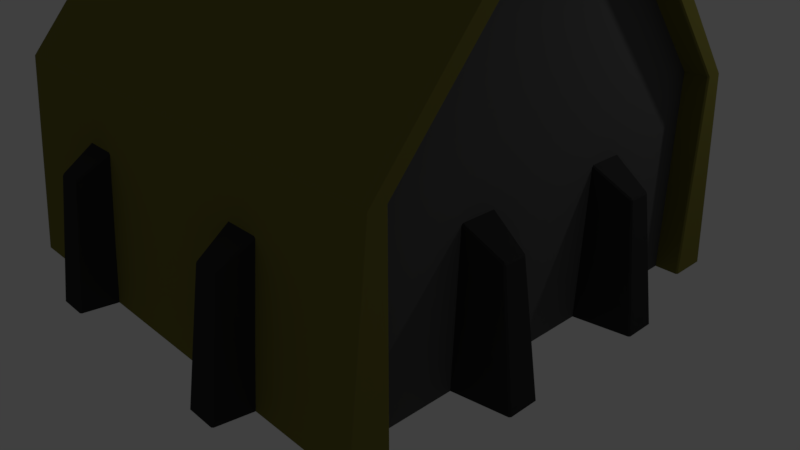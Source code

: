 # Source: Building_1.blend  (saved by Blender 2.79.0; exported with 4.5.12 LTS)
import bpy
from mathutils import Matrix  # noqa: F401  (used for matrix-valued properties, if any)

bpy.ops.wm.read_factory_settings(use_empty=True)
scene = bpy.context.scene
scene.name = 'Scene'

# ---- collections
col_collection_1 = bpy.data.collections.new('Collection 1'); scene.collection.children.link(col_collection_1)

# ---- materials (node trees are filled in below, after node groups)
mat_material_002 = bpy.data.materials.new('Material.002')
mat_material_002.alpha_threshold = 0.0
mat_material_002.use_transparent_shadow = False
mat_material_002.diffuse_color = (0.03741, 0.03741, 0.03741, 1.0)
mat_material_002.roughness = 0.5
mat_material_002.line_color = (0.0, 0.0, 0.0, 1.0)
mat_material_003 = bpy.data.materials.new('Material.003')
mat_material_003.alpha_threshold = 0.0
mat_material_003.use_transparent_shadow = False
mat_material_003.diffuse_color = (0.196, 0.1807, 0.03875, 1.0)
mat_material_003.roughness = 0.5
mat_material_001 = bpy.data.materials.new('Material.001')
mat_material_001.alpha_threshold = 0.0
mat_material_001.use_transparent_shadow = False
mat_material_001.diffuse_color = (0.926, 1.0, 0.3402, 1.0)
mat_material_001.roughness = 0.5
mat_material_001.line_color = (0.0, 0.0, 0.0, 1.0)
mat_material = bpy.data.materials.new('Material')
mat_material.alpha_threshold = 0.0
mat_material.use_transparent_shadow = False
mat_material.diffuse_color = (0.1025, 0.1025, 0.1025, 1.0)
mat_material.roughness = 0.5
mat_material.line_color = (0.0, 0.0, 0.0, 1.0)

# ---- material node trees

# ---- world
world_world = bpy.data.worlds.new('World'); scene.world = world_world
world_world.color = (0.05088, 0.05088, 0.05088)
world_world.use_sun_shadow = False
world_world.sun_shadow_jitter_overblur = 0.0
world_world.cycles.sampling_method = 'MANUAL'

# ---- cameras
cam_camera = bpy.data.cameras.new('Camera')
cam_camera.clip_end = 100.0
cam_camera.lens = 35.0
cam_camera.sensor_width = 32.0
cam_camera.sensor_height = 18.0
cam_camera.ortho_scale = 7.314
cam_camera.dof.focus_distance = 0.0
cam_camera.dof.aperture_fstop = 128.0

# ---- lights
light_lamp = bpy.data.lights.new('Lamp', 'POINT')
light_lamp.transmission_factor = 0.0
light_lamp.cutoff_distance = 30.0
light_lamp.energy = 100.0
light_lamp.shadow_buffer_clip_start = 1.001
light_lamp.shadow_soft_size = 0.1
light_lamp.shadow_maximum_resolution = 0.006
light_lamp.use_absolute_resolution = True

# ---- meshes
me_cube_005 = bpy.data.meshes.new('Cube.005')
me_cube_005.from_pydata([(1.233, 3.099, 1.565), (1.214, 3.098, 1.546), (1.183, 3.332, 0.0), (1.163, 3.315, 0.0), (-1.057, 2.622, 0.0), (-1.69, 2.622, 0.0), (1.683, 2.622, 0.0), (1.05, 2.622, 0.0), (-2.682, 0.6786, 0.0), (-2.682, 1.312, 0.0), (-2.682, -1.321, 0.0), (-2.682, -0.6877, 0.0), (2.67, -0.6877, 0.0), (2.67, -1.321, 0.0), (2.67, 1.312, 0.0), (2.67, 0.6786, 0.0), (-3.375, 0.792, 0.0), (-3.392, 0.8116, 7.567e-09), (-3.159, 0.8432, 1.546), (-3.159, 0.8616, 1.565), (-3.176, 0.8634, 1.54), (-3.392, 1.179, 0.0), (-3.375, 1.199, 1.863e-09), (-3.159, 1.129, 1.565), (-3.159, 1.148, 1.546), (-3.176, 1.127, 1.54), (-2.682, 0.7782, 1.843), (-2.682, 0.7603, 1.824), (-2.682, 1.231, 1.824), (-2.682, 1.213, 1.843), (-3.375, -1.208, 0.0), (-3.392, -1.188, 7.567e-09), (-3.159, -1.157, 1.546), (-3.159, -1.138, 1.565), (-3.176, -1.137, 1.54), (-3.392, -0.8208, 0.0), (-3.375, -0.8012, 1.863e-09), (-3.159, -0.8707, 1.565), (-3.159, -0.8524, 1.546), (-3.176, -0.8725, 1.54), (-2.682, -1.222, 1.843), (-2.682, -1.24, 1.824), (-2.682, -0.7695, 1.824), (-2.682, -0.7874, 1.843), (3.363, -0.8012, 0.0), (3.38, -0.8208, 7.567e-09), (3.147, -0.8524, 1.546), (3.147, -0.8707, 1.565), (3.164, -0.8725, 1.54), (3.38, -1.188, 0.0), (3.363, -1.208, 1.164e-09), (3.147, -1.138, 1.565), (3.147, -1.157, 1.546), (3.164, -1.137, 1.54), (2.67, -0.7874, 1.843), (2.67, -0.7695, 1.824), (2.67, -1.24, 1.824), (2.67, -1.222, 1.843), (3.363, 1.199, 0.0), (3.38, 1.179, 7.509e-09), (3.147, 1.148, 1.546), (3.147, 1.129, 1.565), (3.164, 1.127, 1.54), (3.38, 0.8116, 0.0), (3.363, 0.792, 1.397e-09), (3.147, 0.8616, 1.565), (3.147, 0.8432, 1.546), (3.164, 0.8634, 1.54), (2.67, 1.213, 1.843), (2.67, 1.231, 1.824), (2.67, 0.7603, 1.824), (2.67, 0.7782, 1.843), (1.235, 3.116, 1.54), (1.55, 3.332, 0.0), (1.57, 3.315, 0.0), (1.5, 3.099, 1.565), (1.519, 3.098, 1.546), (1.499, 3.116, 1.54), (1.149, 2.622, 1.843), (1.132, 2.622, 1.824), (1.602, 2.622, 1.824), (1.584, 2.622, 1.843), (-1.577, 3.315, 0.0), (-1.557, 3.332, 0.0), (-1.526, 3.098, 1.546), (-1.507, 3.099, 1.565), (-1.506, 3.116, 1.54), (-1.19, 3.332, 0.0), (-1.17, 3.315, 0.0), (-1.24, 3.099, 1.565), (-1.221, 3.098, 1.546), (-1.242, 3.116, 1.54), (-1.591, 2.622, 1.843), (-1.609, 2.622, 1.824), (-1.138, 2.622, 1.824), (-1.156, 2.622, 1.843), (-1.24, -3.114, 1.565), (-1.221, -3.113, 1.546), (-1.19, -3.347, 0.0), (-1.17, -3.33, 0.0), (1.05, -2.637, 0.0), (1.683, -2.637, 0.0), (-1.69, -2.637, 0.0), (-1.057, -2.637, 0.0), (-1.242, -3.131, 1.54), (-1.557, -3.347, 0.0), (-1.577, -3.33, 0.0), (-1.507, -3.114, 1.565), (-1.526, -3.113, 1.546), (-1.506, -3.131, 1.54), (-1.156, -2.637, 1.843), (-1.138, -2.637, 1.824), (-1.609, -2.637, 1.824), (-1.591, -2.637, 1.843), (1.57, -3.33, 0.0), (1.55, -3.347, 0.0), (1.519, -3.113, 1.546), (1.5, -3.114, 1.565), (1.499, -3.131, 1.54), (1.183, -3.347, 0.0), (1.163, -3.33, 0.0), (1.233, -3.114, 1.565), (1.214, -3.113, 1.546), (1.235, -3.131, 1.54), (1.584, -2.637, 1.843), (1.602, -2.637, 1.824), (1.132, -2.637, 1.824), (1.149, -2.637, 1.843)], [], [(9, 28, 29, 26, 27, 8), (8, 27, 18, 16), (21, 22, 9, 8, 16, 17), (73, 74, 6, 7, 3, 2), (35, 36, 11, 10, 30, 31), (29, 23, 19, 26), (17, 20, 25, 21), (22, 24, 28, 9), (11, 42, 43, 40, 41, 10), (10, 41, 32, 30), (49, 50, 13, 12, 44, 45), (43, 37, 33, 40), (31, 34, 39, 35), (36, 38, 42, 11), (13, 56, 57, 54, 55, 12), (12, 55, 46, 44), (63, 64, 15, 14, 58, 59), (57, 51, 47, 54), (45, 48, 53, 49), (50, 52, 56, 13), (15, 70, 71, 68, 69, 14), (14, 69, 60, 58), (71, 65, 61, 68), (59, 62, 67, 63), (64, 66, 70, 15), (18, 19, 20), (23, 24, 25), (32, 33, 34), (37, 38, 39), (46, 47, 48), (51, 52, 53), (60, 61, 62), (65, 66, 67), (16, 18, 20, 17), (19, 23, 25, 20), (24, 22, 21, 25), (23, 29, 28, 24), (26, 19, 18, 27), (30, 32, 34, 31), (33, 37, 39, 34), (38, 36, 35, 39), (37, 43, 42, 38), (40, 33, 32, 41), (44, 46, 48, 45), (47, 51, 53, 48), (52, 50, 49, 53), (51, 57, 56, 52), (54, 47, 46, 55), (58, 60, 62, 59), (61, 65, 67, 62), (66, 64, 63, 67), (65, 71, 70, 66), (68, 61, 60, 69), (6, 80, 81, 78, 79, 7), (7, 79, 1, 3), (87, 88, 4, 5, 82, 83), (81, 75, 0, 78), (2, 72, 77, 73), (74, 76, 80, 6), (4, 94, 95, 92, 93, 5), (5, 93, 84, 82), (95, 89, 85, 92), (83, 86, 91, 87), (88, 90, 94, 4), (1, 0, 72), (75, 76, 77), (84, 85, 86), (89, 90, 91), (3, 1, 72, 2), (0, 75, 77, 72), (76, 74, 73, 77), (75, 81, 80, 76), (78, 0, 1, 79), (82, 84, 86, 83), (85, 89, 91, 86), (90, 88, 87, 91), (89, 95, 94, 90), (92, 85, 84, 93), (105, 106, 102, 103, 99, 98), (102, 112, 113, 110, 111, 103), (103, 111, 97, 99), (119, 120, 100, 101, 114, 115), (113, 107, 96, 110), (98, 104, 109, 105), (106, 108, 112, 102), (100, 126, 127, 124, 125, 101), (101, 125, 116, 114), (127, 121, 117, 124), (115, 118, 123, 119), (120, 122, 126, 100), (97, 96, 104), (107, 108, 109), (116, 117, 118), (121, 122, 123), (99, 97, 104, 98), (96, 107, 109, 104), (108, 106, 105, 109), (107, 113, 112, 108), (110, 96, 97, 111), (114, 116, 118, 115), (117, 121, 123, 118), (122, 120, 119, 123), (121, 127, 126, 122), (124, 117, 116, 125)])
me_cube_005.materials.append(mat_material_002)
me_cube_005.use_remesh_preserve_volume = False
me_cube_005.use_remesh_preserve_attributes = False
me_cube_005.use_mirror_vertex_groups = False
me_cube_005.update()
me_cube_004 = bpy.data.meshes.new('Cube.004')
me_cube_004.from_pydata([(1.686, 0.9018, 4.398), (1.686, 0.9018, 4.795), (1.718, 0.8986, 4.398), (1.718, 0.8986, 4.795), (1.748, 0.8893, 4.398), (1.748, 0.8893, 4.795), (1.777, 0.8741, 4.398), (1.777, 0.8741, 4.795), (1.801, 0.8538, 4.398), (1.801, 0.8538, 4.795), (1.822, 0.8289, 4.398), (1.822, 0.8289, 4.795), (1.837, 0.8006, 4.398), (1.837, 0.8006, 4.795), (1.846, 0.7699, 4.398), (1.846, 0.7699, 4.795), (1.849, 0.7379, 4.398), (1.849, 0.7379, 4.795), (1.846, 0.7059, 4.398), (1.846, 0.7059, 4.795), (1.837, 0.6752, 4.398), (1.837, 0.6752, 4.795), (1.822, 0.6469, 4.398), (1.822, 0.6469, 4.795), (1.801, 0.622, 4.398), (1.801, 0.622, 4.795), (1.777, 0.6016, 4.398), (1.777, 0.6016, 4.795), (1.748, 0.5865, 4.398), (1.748, 0.5865, 4.795), (1.718, 0.5772, 4.398), (1.718, 0.5772, 4.795), (1.686, 0.574, 4.398), (1.686, 0.574, 4.795), (1.654, 0.5772, 4.398), (1.654, 0.5772, 4.795), (1.623, 0.5865, 4.398), (1.623, 0.5865, 4.795), (1.595, 0.6016, 4.398), (1.595, 0.6016, 4.795), (1.57, 0.622, 4.398), (1.57, 0.622, 4.795), (1.549, 0.6469, 4.398), (1.549, 0.6469, 4.795), (1.534, 0.6752, 4.398), (1.534, 0.6752, 4.795), (1.525, 0.7059, 4.398), (1.525, 0.7059, 4.795), (1.522, 0.7379, 4.398), (1.522, 0.7379, 4.795), (1.525, 0.7699, 4.398), (1.525, 0.7699, 4.795), (1.534, 0.8006, 4.398), (1.534, 0.8006, 4.795), (1.549, 0.8289, 4.398), (1.549, 0.8289, 4.795), (1.57, 0.8538, 4.398), (1.57, 0.8538, 4.795), (1.595, 0.8741, 4.398), (1.595, 0.8741, 4.795), (1.623, 0.8893, 4.398), (1.623, 0.8893, 4.795), (1.654, 0.8986, 4.398), (1.654, 0.8986, 4.795), (1.708, 0.8504, 4.795), (1.686, 0.8526, 4.795), (1.729, 0.8439, 4.795), (1.749, 0.8333, 4.795), (1.767, 0.819, 4.795), (1.781, 0.8016, 4.795), (1.792, 0.7818, 4.795), (1.798, 0.7603, 4.795), (1.8, 0.7379, 4.795), (1.798, 0.7155, 4.795), (1.792, 0.694, 4.795), (1.781, 0.6742, 4.795), (1.767, 0.6568, 4.795), (1.749, 0.6425, 4.795), (1.729, 0.6319, 4.795), (1.708, 0.6254, 4.795), (1.686, 0.6232, 4.795), (1.663, 0.6254, 4.795), (1.642, 0.6319, 4.795), (1.622, 0.6425, 4.795), (1.604, 0.6568, 4.795), (1.59, 0.6742, 4.795), (1.58, 0.694, 4.795), (1.573, 0.7155, 4.795), (1.571, 0.7379, 4.795), (1.573, 0.7603, 4.795), (1.58, 0.7818, 4.795), (1.59, 0.8016, 4.795), (1.604, 0.819, 4.795), (1.622, 0.8333, 4.795), (1.642, 0.8439, 4.795), (1.663, 0.8504, 4.795), (1.708, 0.8504, 4.496), (1.686, 0.8526, 4.496), (1.729, 0.8439, 4.496), (1.749, 0.8333, 4.496), (1.767, 0.819, 4.496), (1.781, 0.8016, 4.496), (1.792, 0.7818, 4.496), (1.798, 0.7603, 4.496), (1.8, 0.7379, 4.496), (1.798, 0.7155, 4.496), (1.792, 0.694, 4.496), (1.781, 0.6742, 4.496), (1.767, 0.6568, 4.496), (1.749, 0.6425, 4.496), (1.729, 0.6319, 4.496), (1.708, 0.6254, 4.496), (1.686, 0.6232, 4.496), (1.663, 0.6254, 4.496), (1.642, 0.6319, 4.496), (1.622, 0.6425, 4.496), (1.604, 0.6568, 4.496), (1.59, 0.6742, 4.496), (1.58, 0.694, 4.496), (1.573, 0.7155, 4.496), (1.571, 0.7379, 4.496), (1.573, 0.7603, 4.496), (1.58, 0.7818, 4.496), (1.59, 0.8016, 4.496), (1.604, 0.819, 4.496), (1.622, 0.8333, 4.496), (1.642, 0.8439, 4.496), (1.663, 0.8504, 4.496), (1.723, 0.9259, 4.861), (1.686, 0.9296, 4.861), (1.759, 0.915, 4.861), (1.792, 0.8973, 4.861), (1.821, 0.8735, 4.861), (1.845, 0.8444, 4.861), (1.863, 0.8113, 4.861), (1.874, 0.7753, 4.861), (1.877, 0.7379, 4.861), (1.874, 0.7005, 4.861), (1.863, 0.6645, 4.861), (1.845, 0.6314, 4.861), (1.821, 0.6023, 4.861), (1.792, 0.5785, 4.861), (1.759, 0.5608, 4.861), (1.723, 0.5499, 4.861), (1.686, 0.5462, 4.861), (1.648, 0.5499, 4.861), (1.612, 0.5608, 4.861), (1.579, 0.5785, 4.861), (1.55, 0.6023, 4.861), (1.526, 0.6314, 4.861), (1.508, 0.6645, 4.861), (1.498, 0.7005, 4.861), (1.494, 0.7379, 4.861), (1.498, 0.7753, 4.861), (1.508, 0.8113, 4.861), (1.526, 0.8444, 4.861), (1.55, 0.8735, 4.861), (1.579, 0.8973, 4.861), (1.612, 0.915, 4.861), (1.648, 0.9259, 4.861), (1.712, 0.8695, 4.861), (1.686, 0.8721, 4.861), (1.737, 0.8619, 4.861), (1.76, 0.8495, 4.861), (1.78, 0.8328, 4.861), (1.797, 0.8124, 4.861), (1.81, 0.7892, 4.861), (1.817, 0.7641, 4.861), (1.82, 0.7379, 4.861), (1.817, 0.7117, 4.861), (1.81, 0.6865, 4.861), (1.797, 0.6633, 4.861), (1.78, 0.643, 4.861), (1.76, 0.6263, 4.861), (1.737, 0.6139, 4.861), (1.712, 0.6063, 4.861), (1.686, 0.6037, 4.861), (1.659, 0.6063, 4.861), (1.634, 0.6139, 4.861), (1.611, 0.6263, 4.861), (1.591, 0.643, 4.861), (1.574, 0.6633, 4.861), (1.562, 0.6865, 4.861), (1.554, 0.7117, 4.861), (1.551, 0.7379, 4.861), (1.554, 0.7641, 4.861), (1.562, 0.7892, 4.861), (1.574, 0.8124, 4.861), (1.591, 0.8328, 4.861), (1.611, 0.8495, 4.861), (1.634, 0.8619, 4.861), (1.659, 0.8695, 4.861)], [], [(0, 1, 3, 2), (2, 3, 5, 4), (4, 5, 7, 6), (6, 7, 9, 8), (8, 9, 11, 10), (10, 11, 13, 12), (12, 13, 15, 14), (14, 15, 17, 16), (16, 17, 19, 18), (18, 19, 21, 20), (20, 21, 23, 22), (22, 23, 25, 24), (24, 25, 27, 26), (26, 27, 29, 28), (28, 29, 31, 30), (30, 31, 33, 32), (32, 33, 35, 34), (34, 35, 37, 36), (36, 37, 39, 38), (38, 39, 41, 40), (40, 41, 43, 42), (42, 43, 45, 44), (44, 45, 47, 46), (46, 47, 49, 48), (48, 49, 51, 50), (50, 51, 53, 52), (52, 53, 55, 54), (54, 55, 57, 56), (56, 57, 59, 58), (58, 59, 61, 60), (1, 63, 159, 129), (60, 61, 63, 62), (62, 63, 1, 0), (0, 2, 4, 6, 8, 10, 12, 14, 16, 18, 20, 22, 24, 26, 28, 30, 32, 34, 36, 38, 40, 42, 44, 46, 48, 50, 52, 54, 56, 58, 60, 62), (84, 83, 115, 116), (89, 90, 186, 185), (47, 45, 150, 151), (88, 89, 185, 184), (29, 27, 141, 142), (87, 88, 184, 183), (11, 9, 132, 133), (63, 61, 158, 159), (86, 87, 183, 182), (45, 43, 149, 150), (85, 86, 182, 181), (27, 25, 140, 141), (84, 85, 181, 180), (9, 7, 131, 132), (61, 59, 157, 158), (83, 84, 180, 179), (43, 41, 148, 149), (82, 83, 179, 178), (25, 23, 139, 140), (81, 82, 178, 177), (7, 5, 130, 131), (59, 57, 156, 157), (80, 81, 177, 176), (41, 39, 147, 148), (79, 80, 176, 175), (23, 21, 138, 139), (78, 79, 175, 174), (5, 3, 128, 130), (57, 55, 155, 156), (77, 78, 174, 173), (39, 37, 146, 147), (76, 77, 173, 172), (96, 97, 127, 126, 125, 124, 123, 122, 121, 120, 119, 118, 117, 116, 115, 114, 113, 112, 111, 110, 109, 108, 107, 106, 105, 104, 103, 102, 101, 100, 99, 98), (71, 70, 102, 103), (85, 84, 116, 117), (72, 71, 103, 104), (86, 85, 117, 118), (73, 72, 104, 105), (87, 86, 118, 119), (74, 73, 105, 106), (88, 87, 119, 120), (75, 74, 106, 107), (89, 88, 120, 121), (76, 75, 107, 108), (90, 89, 121, 122), (77, 76, 108, 109), (91, 90, 122, 123), (78, 77, 109, 110), (64, 65, 97, 96), (92, 91, 123, 124), (79, 78, 110, 111), (66, 64, 96, 98), (93, 92, 124, 125), (80, 79, 111, 112), (67, 66, 98, 99), (94, 93, 125, 126), (81, 80, 112, 113), (68, 67, 99, 100), (95, 94, 126, 127), (82, 81, 113, 114), (69, 68, 100, 101), (65, 95, 127, 97), (83, 82, 114, 115), (70, 69, 101, 102), (131, 130, 162, 163), (140, 139, 171, 172), (149, 148, 180, 181), (158, 157, 189, 190), (136, 135, 167, 168), (145, 144, 176, 177), (154, 153, 185, 186), (132, 131, 163, 164), (141, 140, 172, 173), (150, 149, 181, 182), (159, 158, 190, 191), (137, 136, 168, 169), (146, 145, 177, 178), (155, 154, 186, 187), (133, 132, 164, 165), (142, 141, 173, 174), (151, 150, 182, 183), (128, 129, 161, 160), (129, 159, 191, 161), (138, 137, 169, 170), (147, 146, 178, 179), (156, 155, 187, 188), (134, 133, 165, 166), (143, 142, 174, 175), (152, 151, 183, 184), (130, 128, 160, 162), (139, 138, 170, 171), (148, 147, 179, 180), (157, 156, 188, 189), (135, 134, 166, 167), (144, 143, 175, 176), (153, 152, 184, 185), (13, 11, 133, 134), (90, 91, 187, 186), (65, 64, 160, 161), (31, 29, 142, 143), (91, 92, 188, 187), (64, 66, 162, 160), (49, 47, 151, 152), (92, 93, 189, 188), (66, 67, 163, 162), (15, 13, 134, 135), (93, 94, 190, 189), (67, 68, 164, 163), (33, 31, 143, 144), (94, 95, 191, 190), (68, 69, 165, 164), (51, 49, 152, 153), (95, 65, 161, 191), (69, 70, 166, 165), (17, 15, 135, 136), (70, 71, 167, 166), (35, 33, 144, 145), (71, 72, 168, 167), (53, 51, 153, 154), (72, 73, 169, 168), (19, 17, 136, 137), (73, 74, 170, 169), (37, 35, 145, 146), (3, 1, 129, 128), (74, 75, 171, 170), (55, 53, 154, 155), (75, 76, 172, 171), (21, 19, 137, 138)])
me_cube_004.polygons.foreach_set('use_smooth', [1, 1, 1, 1, 1, 1, 1, 1, 1, 1, 1, 1, 1, 1, 1, 1, 1, 1, 1, 1, 1, 1, 1, 1, 1, 1, 1, 1, 1, 1, 1, 1, 1, 1, 1, 1, 1, 1, 1, 1, 1, 1, 1, 1, 1, 1, 1, 1, 1, 1, 1, 1, 1, 1, 1, 1, 1, 1, 1, 1, 1, 1, 1, 1, 1, 1, 1, 1, 1, 1, 1, 1, 1, 1, 1, 1, 1, 1, 1, 1, 1, 1, 1, 1, 1, 1, 1, 1, 1, 1, 1, 1, 1, 1, 1, 1, 1, 1, 0, 0, 0, 0, 0, 0, 0, 0, 0, 0, 0, 0, 0, 0, 0, 0, 0, 0, 0, 0, 0, 0, 0, 0, 0, 0, 0, 0, 0, 0, 0, 0, 1, 1, 1, 1, 1, 1, 1, 1, 1, 1, 1, 1, 1, 1, 1, 1, 1, 1, 1, 1, 1, 1, 1, 1, 1, 1, 1, 1, 1, 1, 1, 1])
me_cube_004.polygons.foreach_set('material_index', [0, 0, 0, 0, 0, 0, 0, 0, 0, 0, 0, 0, 0, 0, 0, 0, 0, 0, 0, 0, 0, 0, 0, 0, 0, 0, 0, 0, 0, 0, 1, 0, 0, 0, 0, 0, 1, 0, 1, 0, 1, 1, 0, 1, 0, 1, 0, 1, 1, 0, 1, 0, 1, 0, 1, 1, 0, 1, 0, 1, 0, 1, 1, 0, 1, 0, 0, 0, 0, 0, 0, 0, 0, 0, 0, 0, 0, 0, 0, 0, 0, 0, 0, 0, 0, 0, 0, 0, 0, 0, 0, 0, 0, 0, 0, 0, 0, 0, 0, 0, 0, 0, 0, 0, 0, 0, 0, 0, 0, 0, 0, 0, 0, 0, 0, 0, 0, 0, 0, 0, 0, 0, 0, 0, 0, 0, 0, 0, 0, 0, 1, 0, 0, 1, 0, 0, 1, 0, 0, 1, 0, 0, 1, 0, 0, 1, 0, 0, 1, 0, 1, 0, 1, 0, 1, 0, 1, 1, 0, 1, 0, 1])
_k = set([(128, 129), (128, 130), (128, 160), (129, 159), (129, 161), (130, 131), (130, 162), (131, 132), (131, 163), (132, 133), (132, 164), (133, 134), (133, 165), (134, 135), (134, 166), (135, 136), (135, 167), (136, 137), (136, 168), (137, 138), (137, 169), (138, 139), (138, 170), (139, 140), (139, 171), (140, 141), (140, 172), (141, 142), (141, 173), (142, 143), (142, 174), (143, 144), (143, 175), (144, 145), (144, 176), (145, 146), (145, 177), (146, 147), (146, 178), (147, 148), (147, 179), (148, 149), (148, 180), (149, 150), (149, 181), (150, 151), (150, 182), (151, 152), (151, 183), (152, 153), (152, 184), (153, 154), (153, 185), (154, 155), (154, 186), (155, 156), (155, 187), (156, 157), (156, 188), (157, 158), (157, 189), (158, 159), (158, 190), (159, 191), (160, 161), (160, 162), (161, 191), (162, 163), (163, 164), (164, 165), (165, 166), (166, 167), (167, 168), (168, 169), (169, 170), (170, 171), (171, 172), (172, 173), (173, 174), (174, 175), (175, 176), (176, 177), (177, 178), (178, 179), (179, 180), (180, 181), (181, 182), (182, 183), (183, 184), (184, 185), (185, 186), (186, 187), (187, 188), (188, 189), (189, 190), (190, 191)])
me_cube_004.attributes.new('sharp_edge', 'BOOLEAN', 'EDGE').data.foreach_set('value', [ (min(e.vertices), max(e.vertices)) in _k for e in me_cube_004.edges])
me_cube_004.materials.append(mat_material_002)
me_cube_004.materials.append(mat_material_003)
me_cube_004.use_remesh_preserve_volume = False
me_cube_004.use_remesh_preserve_attributes = False
me_cube_004.use_mirror_vertex_groups = False
me_cube_004.update()
me_cube_003 = bpy.data.meshes.new('Cube.003')
me_cube_003.from_pydata([(2.11, 0.9018, 4.398), (2.11, 0.9018, 4.795), (2.142, 0.8986, 4.398), (2.142, 0.8986, 4.795), (2.172, 0.8893, 4.398), (2.172, 0.8893, 4.795), (2.201, 0.8741, 4.398), (2.201, 0.8741, 4.795), (2.226, 0.8538, 4.398), (2.226, 0.8538, 4.795), (2.246, 0.8289, 4.398), (2.246, 0.8289, 4.795), (2.261, 0.8006, 4.398), (2.261, 0.8006, 4.795), (2.27, 0.7699, 4.398), (2.27, 0.7699, 4.795), (2.274, 0.7379, 4.398), (2.274, 0.7379, 4.795), (2.27, 0.7059, 4.398), (2.27, 0.7059, 4.795), (2.261, 0.6752, 4.398), (2.261, 0.6752, 4.795), (2.246, 0.6469, 4.398), (2.246, 0.6469, 4.795), (2.226, 0.622, 4.398), (2.226, 0.622, 4.795), (2.201, 0.6016, 4.398), (2.201, 0.6016, 4.795), (2.172, 0.5865, 4.398), (2.172, 0.5865, 4.795), (2.142, 0.5772, 4.398), (2.142, 0.5772, 4.795), (2.11, 0.574, 4.398), (2.11, 0.574, 4.795), (2.078, 0.5772, 4.398), (2.078, 0.5772, 4.795), (2.047, 0.5865, 4.398), (2.047, 0.5865, 4.795), (2.019, 0.6016, 4.398), (2.019, 0.6016, 4.795), (1.994, 0.622, 4.398), (1.994, 0.622, 4.795), (1.973, 0.6469, 4.398), (1.973, 0.6469, 4.795), (1.958, 0.6752, 4.398), (1.958, 0.6752, 4.795), (1.949, 0.7059, 4.398), (1.949, 0.7059, 4.795), (1.946, 0.7379, 4.398), (1.946, 0.7379, 4.795), (1.949, 0.7699, 4.398), (1.949, 0.7699, 4.795), (1.958, 0.8006, 4.398), (1.958, 0.8006, 4.795), (1.973, 0.8289, 4.398), (1.973, 0.8289, 4.795), (1.994, 0.8538, 4.398), (1.994, 0.8538, 4.795), (2.019, 0.8741, 4.398), (2.019, 0.8741, 4.795), (2.047, 0.8893, 4.398), (2.047, 0.8893, 4.795), (2.078, 0.8986, 4.398), (2.078, 0.8986, 4.795), (2.132, 0.8504, 4.795), (2.11, 0.8526, 4.795), (2.154, 0.8439, 4.795), (2.173, 0.8333, 4.795), (2.191, 0.819, 4.795), (2.205, 0.8016, 4.795), (2.216, 0.7818, 4.795), (2.222, 0.7603, 4.795), (2.224, 0.7379, 4.795), (2.222, 0.7155, 4.795), (2.216, 0.694, 4.795), (2.205, 0.6742, 4.795), (2.191, 0.6568, 4.795), (2.173, 0.6425, 4.795), (2.154, 0.6319, 4.795), (2.132, 0.6254, 4.795), (2.11, 0.6232, 4.795), (2.087, 0.6254, 4.795), (2.066, 0.6319, 4.795), (2.046, 0.6425, 4.795), (2.029, 0.6568, 4.795), (2.014, 0.6742, 4.795), (2.004, 0.694, 4.795), (1.997, 0.7155, 4.795), (1.995, 0.7379, 4.795), (1.997, 0.7603, 4.795), (2.004, 0.7818, 4.795), (2.014, 0.8016, 4.795), (2.029, 0.819, 4.795), (2.046, 0.8333, 4.795), (2.066, 0.8439, 4.795), (2.087, 0.8504, 4.795), (2.132, 0.8504, 4.496), (2.11, 0.8526, 4.496), (2.154, 0.8439, 4.496), (2.173, 0.8333, 4.496), (2.191, 0.819, 4.496), (2.205, 0.8016, 4.496), (2.216, 0.7818, 4.496), (2.222, 0.7603, 4.496), (2.224, 0.7379, 4.496), (2.222, 0.7155, 4.496), (2.216, 0.694, 4.496), (2.205, 0.6742, 4.496), (2.191, 0.6568, 4.496), (2.173, 0.6425, 4.496), (2.154, 0.6319, 4.496), (2.132, 0.6254, 4.496), (2.11, 0.6232, 4.496), (2.087, 0.6254, 4.496), (2.066, 0.6319, 4.496), (2.046, 0.6425, 4.496), (2.029, 0.6568, 4.496), (2.014, 0.6742, 4.496), (2.004, 0.694, 4.496), (1.997, 0.7155, 4.496), (1.995, 0.7379, 4.496), (1.997, 0.7603, 4.496), (2.004, 0.7818, 4.496), (2.014, 0.8016, 4.496), (2.029, 0.819, 4.496), (2.046, 0.8333, 4.496), (2.066, 0.8439, 4.496), (2.087, 0.8504, 4.496), (2.147, 0.9259, 4.861), (2.11, 0.9296, 4.861), (2.183, 0.915, 4.861), (2.216, 0.8973, 4.861), (2.245, 0.8735, 4.861), (2.269, 0.8444, 4.861), (2.287, 0.8113, 4.861), (2.298, 0.7753, 4.861), (2.301, 0.7379, 4.861), (2.298, 0.7005, 4.861), (2.287, 0.6645, 4.861), (2.269, 0.6314, 4.861), (2.245, 0.6023, 4.861), (2.216, 0.5785, 4.861), (2.183, 0.5608, 4.861), (2.147, 0.5499, 4.861), (2.11, 0.5462, 4.861), (2.072, 0.5499, 4.861), (2.036, 0.5608, 4.861), (2.003, 0.5785, 4.861), (1.974, 0.6023, 4.861), (1.95, 0.6314, 4.861), (1.933, 0.6645, 4.861), (1.922, 0.7005, 4.861), (1.918, 0.7379, 4.861), (1.922, 0.7753, 4.861), (1.933, 0.8113, 4.861), (1.95, 0.8444, 4.861), (1.974, 0.8735, 4.861), (2.003, 0.8973, 4.861), (2.036, 0.915, 4.861), (2.072, 0.9259, 4.861), (2.136, 0.8695, 4.861), (2.11, 0.8721, 4.861), (2.161, 0.8619, 4.861), (2.184, 0.8495, 4.861), (2.205, 0.8328, 4.861), (2.221, 0.8124, 4.861), (2.234, 0.7892, 4.861), (2.241, 0.7641, 4.861), (2.244, 0.7379, 4.861), (2.241, 0.7117, 4.861), (2.234, 0.6865, 4.861), (2.221, 0.6633, 4.861), (2.205, 0.643, 4.861), (2.184, 0.6263, 4.861), (2.161, 0.6139, 4.861), (2.136, 0.6063, 4.861), (2.11, 0.6037, 4.861), (2.084, 0.6063, 4.861), (2.058, 0.6139, 4.861), (2.035, 0.6263, 4.861), (2.015, 0.643, 4.861), (1.998, 0.6633, 4.861), (1.986, 0.6865, 4.861), (1.978, 0.7117, 4.861), (1.976, 0.7379, 4.861), (1.978, 0.7641, 4.861), (1.986, 0.7892, 4.861), (1.998, 0.8124, 4.861), (2.015, 0.8328, 4.861), (2.035, 0.8495, 4.861), (2.058, 0.8619, 4.861), (2.084, 0.8695, 4.861)], [], [(0, 1, 3, 2), (2, 3, 5, 4), (4, 5, 7, 6), (6, 7, 9, 8), (8, 9, 11, 10), (10, 11, 13, 12), (12, 13, 15, 14), (14, 15, 17, 16), (16, 17, 19, 18), (18, 19, 21, 20), (20, 21, 23, 22), (22, 23, 25, 24), (24, 25, 27, 26), (26, 27, 29, 28), (28, 29, 31, 30), (30, 31, 33, 32), (32, 33, 35, 34), (34, 35, 37, 36), (36, 37, 39, 38), (38, 39, 41, 40), (40, 41, 43, 42), (42, 43, 45, 44), (44, 45, 47, 46), (46, 47, 49, 48), (48, 49, 51, 50), (50, 51, 53, 52), (52, 53, 55, 54), (54, 55, 57, 56), (56, 57, 59, 58), (58, 59, 61, 60), (1, 63, 159, 129), (60, 61, 63, 62), (62, 63, 1, 0), (0, 2, 4, 6, 8, 10, 12, 14, 16, 18, 20, 22, 24, 26, 28, 30, 32, 34, 36, 38, 40, 42, 44, 46, 48, 50, 52, 54, 56, 58, 60, 62), (84, 83, 115, 116), (89, 90, 186, 185), (47, 45, 150, 151), (88, 89, 185, 184), (29, 27, 141, 142), (87, 88, 184, 183), (11, 9, 132, 133), (63, 61, 158, 159), (86, 87, 183, 182), (45, 43, 149, 150), (85, 86, 182, 181), (27, 25, 140, 141), (84, 85, 181, 180), (9, 7, 131, 132), (61, 59, 157, 158), (83, 84, 180, 179), (43, 41, 148, 149), (82, 83, 179, 178), (25, 23, 139, 140), (81, 82, 178, 177), (7, 5, 130, 131), (59, 57, 156, 157), (80, 81, 177, 176), (41, 39, 147, 148), (79, 80, 176, 175), (23, 21, 138, 139), (78, 79, 175, 174), (5, 3, 128, 130), (57, 55, 155, 156), (77, 78, 174, 173), (39, 37, 146, 147), (76, 77, 173, 172), (96, 97, 127, 126, 125, 124, 123, 122, 121, 120, 119, 118, 117, 116, 115, 114, 113, 112, 111, 110, 109, 108, 107, 106, 105, 104, 103, 102, 101, 100, 99, 98), (71, 70, 102, 103), (85, 84, 116, 117), (72, 71, 103, 104), (86, 85, 117, 118), (73, 72, 104, 105), (87, 86, 118, 119), (74, 73, 105, 106), (88, 87, 119, 120), (75, 74, 106, 107), (89, 88, 120, 121), (76, 75, 107, 108), (90, 89, 121, 122), (77, 76, 108, 109), (91, 90, 122, 123), (78, 77, 109, 110), (64, 65, 97, 96), (92, 91, 123, 124), (79, 78, 110, 111), (66, 64, 96, 98), (93, 92, 124, 125), (80, 79, 111, 112), (67, 66, 98, 99), (94, 93, 125, 126), (81, 80, 112, 113), (68, 67, 99, 100), (95, 94, 126, 127), (82, 81, 113, 114), (69, 68, 100, 101), (65, 95, 127, 97), (83, 82, 114, 115), (70, 69, 101, 102), (131, 130, 162, 163), (140, 139, 171, 172), (149, 148, 180, 181), (158, 157, 189, 190), (136, 135, 167, 168), (145, 144, 176, 177), (154, 153, 185, 186), (132, 131, 163, 164), (141, 140, 172, 173), (150, 149, 181, 182), (159, 158, 190, 191), (137, 136, 168, 169), (146, 145, 177, 178), (155, 154, 186, 187), (133, 132, 164, 165), (142, 141, 173, 174), (151, 150, 182, 183), (128, 129, 161, 160), (129, 159, 191, 161), (138, 137, 169, 170), (147, 146, 178, 179), (156, 155, 187, 188), (134, 133, 165, 166), (143, 142, 174, 175), (152, 151, 183, 184), (130, 128, 160, 162), (139, 138, 170, 171), (148, 147, 179, 180), (157, 156, 188, 189), (135, 134, 166, 167), (144, 143, 175, 176), (153, 152, 184, 185), (13, 11, 133, 134), (90, 91, 187, 186), (65, 64, 160, 161), (31, 29, 142, 143), (91, 92, 188, 187), (64, 66, 162, 160), (49, 47, 151, 152), (92, 93, 189, 188), (66, 67, 163, 162), (15, 13, 134, 135), (93, 94, 190, 189), (67, 68, 164, 163), (33, 31, 143, 144), (94, 95, 191, 190), (68, 69, 165, 164), (51, 49, 152, 153), (95, 65, 161, 191), (69, 70, 166, 165), (17, 15, 135, 136), (70, 71, 167, 166), (35, 33, 144, 145), (71, 72, 168, 167), (53, 51, 153, 154), (72, 73, 169, 168), (19, 17, 136, 137), (73, 74, 170, 169), (37, 35, 145, 146), (3, 1, 129, 128), (74, 75, 171, 170), (55, 53, 154, 155), (75, 76, 172, 171), (21, 19, 137, 138)])
me_cube_003.polygons.foreach_set('use_smooth', [1, 1, 1, 1, 1, 1, 1, 1, 1, 1, 1, 1, 1, 1, 1, 1, 1, 1, 1, 1, 1, 1, 1, 1, 1, 1, 1, 1, 1, 1, 1, 1, 1, 1, 1, 1, 1, 1, 1, 1, 1, 1, 1, 1, 1, 1, 1, 1, 1, 1, 1, 1, 1, 1, 1, 1, 1, 1, 1, 1, 1, 1, 1, 1, 1, 1, 1, 1, 1, 1, 1, 1, 1, 1, 1, 1, 1, 1, 1, 1, 1, 1, 1, 1, 1, 1, 1, 1, 1, 1, 1, 1, 1, 1, 1, 1, 1, 1, 0, 0, 0, 0, 0, 0, 0, 0, 0, 0, 0, 0, 0, 0, 0, 0, 0, 0, 0, 0, 0, 0, 0, 0, 0, 0, 0, 0, 0, 0, 0, 0, 1, 1, 1, 1, 1, 1, 1, 1, 1, 1, 1, 1, 1, 1, 1, 1, 1, 1, 1, 1, 1, 1, 1, 1, 1, 1, 1, 1, 1, 1, 1, 1])
me_cube_003.polygons.foreach_set('material_index', [0, 0, 0, 0, 0, 0, 0, 0, 0, 0, 0, 0, 0, 0, 0, 0, 0, 0, 0, 0, 0, 0, 0, 0, 0, 0, 0, 0, 0, 0, 1, 0, 0, 0, 0, 0, 1, 0, 1, 0, 1, 1, 0, 1, 0, 1, 0, 1, 1, 0, 1, 0, 1, 0, 1, 1, 0, 1, 0, 1, 0, 1, 1, 0, 1, 0, 0, 0, 0, 0, 0, 0, 0, 0, 0, 0, 0, 0, 0, 0, 0, 0, 0, 0, 0, 0, 0, 0, 0, 0, 0, 0, 0, 0, 0, 0, 0, 0, 1, 1, 1, 1, 1, 1, 1, 1, 1, 1, 1, 1, 1, 1, 1, 1, 1, 1, 1, 1, 1, 1, 1, 1, 1, 1, 1, 1, 1, 1, 1, 1, 1, 0, 0, 1, 0, 0, 1, 0, 0, 1, 0, 0, 1, 0, 0, 1, 0, 0, 1, 0, 1, 0, 1, 0, 1, 0, 1, 1, 0, 1, 0, 1])
_k = set([(128, 129), (128, 130), (128, 160), (129, 159), (129, 161), (130, 131), (130, 162), (131, 132), (131, 163), (132, 133), (132, 164), (133, 134), (133, 165), (134, 135), (134, 166), (135, 136), (135, 167), (136, 137), (136, 168), (137, 138), (137, 169), (138, 139), (138, 170), (139, 140), (139, 171), (140, 141), (140, 172), (141, 142), (141, 173), (142, 143), (142, 174), (143, 144), (143, 175), (144, 145), (144, 176), (145, 146), (145, 177), (146, 147), (146, 178), (147, 148), (147, 179), (148, 149), (148, 180), (149, 150), (149, 181), (150, 151), (150, 182), (151, 152), (151, 183), (152, 153), (152, 184), (153, 154), (153, 185), (154, 155), (154, 186), (155, 156), (155, 187), (156, 157), (156, 188), (157, 158), (157, 189), (158, 159), (158, 190), (159, 191), (160, 161), (160, 162), (161, 191), (162, 163), (163, 164), (164, 165), (165, 166), (166, 167), (167, 168), (168, 169), (169, 170), (170, 171), (171, 172), (172, 173), (173, 174), (174, 175), (175, 176), (176, 177), (177, 178), (178, 179), (179, 180), (180, 181), (181, 182), (182, 183), (183, 184), (184, 185), (185, 186), (186, 187), (187, 188), (188, 189), (189, 190), (190, 191)])
me_cube_003.attributes.new('sharp_edge', 'BOOLEAN', 'EDGE').data.foreach_set('value', [ (min(e.vertices), max(e.vertices)) in _k for e in me_cube_003.edges])
me_cube_003.materials.append(mat_material_002)
me_cube_003.materials.append(mat_material_003)
me_cube_003.use_remesh_preserve_volume = False
me_cube_003.use_remesh_preserve_attributes = False
me_cube_003.use_mirror_vertex_groups = False
me_cube_003.update()
me_cube_002 = bpy.data.meshes.new('Cube.002')
me_cube_002.from_pydata([(1.968, -0.3568, 4.401), (1.968, -0.3568, 5.032), (2.019, -0.3618, 4.401), (2.019, -0.3618, 5.032), (2.068, -0.3766, 4.401), (2.068, -0.3766, 5.032), (2.113, -0.4007, 4.401), (2.113, -0.4007, 5.032), (2.153, -0.433, 4.401), (2.153, -0.433, 5.032), (2.185, -0.4725, 4.401), (2.185, -0.4725, 5.032), (2.209, -0.5175, 4.401), (2.209, -0.5175, 5.032), (2.224, -0.5664, 4.401), (2.224, -0.5664, 5.032), (2.229, -0.6172, 4.401), (2.229, -0.6172, 5.032), (2.224, -0.668, 4.401), (2.224, -0.668, 5.032), (2.209, -0.7169, 4.401), (2.209, -0.7169, 5.032), (2.185, -0.7619, 4.401), (2.185, -0.7619, 5.032), (2.153, -0.8014, 4.401), (2.153, -0.8014, 5.032), (2.113, -0.8338, 4.401), (2.113, -0.8338, 5.032), (2.068, -0.8579, 4.401), (2.068, -0.8579, 5.032), (2.019, -0.8727, 4.401), (2.019, -0.8727, 5.032), (1.968, -0.8777, 4.401), (1.968, -0.8777, 5.032), (1.918, -0.8727, 4.401), (1.918, -0.8727, 5.032), (1.869, -0.8579, 4.401), (1.869, -0.8579, 5.032), (1.824, -0.8338, 4.401), (1.824, -0.8338, 5.032), (1.784, -0.8014, 4.401), (1.784, -0.8014, 5.032), (1.752, -0.7619, 4.401), (1.752, -0.7619, 5.032), (1.728, -0.7169, 4.401), (1.728, -0.7169, 5.032), (1.713, -0.668, 4.401), (1.713, -0.668, 5.032), (1.708, -0.6172, 4.401), (1.708, -0.6172, 5.032), (1.713, -0.5664, 4.401), (1.713, -0.5664, 5.032), (1.728, -0.5175, 4.401), (1.728, -0.5175, 5.032), (1.752, -0.4725, 4.401), (1.752, -0.4725, 5.032), (1.784, -0.433, 4.401), (1.784, -0.433, 5.032), (1.824, -0.4007, 4.401), (1.824, -0.4007, 5.032), (1.869, -0.3766, 4.401), (1.869, -0.3766, 5.032), (1.918, -0.3618, 4.401), (1.918, -0.3618, 5.032), (2.004, -0.4384, 5.032), (1.968, -0.4349, 5.032), (2.038, -0.4488, 5.032), (2.07, -0.4656, 5.032), (2.097, -0.4883, 5.032), (2.12, -0.5159, 5.032), (2.137, -0.5474, 5.032), (2.147, -0.5817, 5.032), (2.151, -0.6172, 5.032), (2.147, -0.6528, 5.032), (2.137, -0.687, 5.032), (2.12, -0.7185, 5.032), (2.097, -0.7461, 5.032), (2.07, -0.7688, 5.032), (2.038, -0.7857, 5.032), (2.004, -0.796, 5.032), (1.968, -0.7995, 5.032), (1.933, -0.796, 5.032), (1.899, -0.7857, 5.032), (1.867, -0.7688, 5.032), (1.839, -0.7461, 5.032), (1.817, -0.7185, 5.032), (1.8, -0.687, 5.032), (1.79, -0.6528, 5.032), (1.786, -0.6172, 5.032), (1.79, -0.5817, 5.032), (1.8, -0.5474, 5.032), (1.817, -0.5159, 5.032), (1.839, -0.4883, 5.032), (1.867, -0.4656, 5.032), (1.899, -0.4488, 5.032), (1.933, -0.4384, 5.032), (2.004, -0.4384, 4.523), (1.968, -0.4349, 4.523), (2.038, -0.4488, 4.523), (2.07, -0.4656, 4.523), (2.097, -0.4883, 4.523), (2.12, -0.5159, 4.523), (2.137, -0.5474, 4.523), (2.147, -0.5817, 4.523), (2.151, -0.6172, 4.523), (2.147, -0.6528, 4.523), (2.137, -0.687, 4.523), (2.12, -0.7185, 4.523), (2.097, -0.7461, 4.523), (2.07, -0.7688, 4.523), (2.038, -0.7857, 4.523), (2.004, -0.796, 4.523), (1.968, -0.7995, 4.523), (1.933, -0.796, 4.523), (1.899, -0.7857, 4.523), (1.867, -0.7688, 4.523), (1.839, -0.7461, 4.523), (1.817, -0.7185, 4.523), (1.8, -0.687, 4.523), (1.79, -0.6528, 4.523), (1.786, -0.6172, 4.523), (1.79, -0.5817, 4.523), (1.8, -0.5474, 4.523), (1.817, -0.5159, 4.523), (1.839, -0.4883, 4.523), (1.867, -0.4656, 4.523), (1.899, -0.4488, 4.523), (1.933, -0.4384, 4.523), (2.028, -0.3184, 5.138), (1.968, -0.3125, 5.138), (2.085, -0.3357, 5.138), (2.138, -0.3639, 5.138), (2.184, -0.4017, 5.138), (2.222, -0.4479, 5.138), (2.25, -0.5006, 5.138), (2.267, -0.5578, 5.138), (2.273, -0.6172, 5.138), (2.267, -0.6767, 5.138), (2.25, -0.7338, 5.138), (2.222, -0.7865, 5.138), (2.184, -0.8327, 5.138), (2.138, -0.8706, 5.138), (2.085, -0.8987, 5.138), (2.028, -0.9161, 5.138), (1.968, -0.9219, 5.138), (1.909, -0.9161, 5.138), (1.852, -0.8987, 5.138), (1.799, -0.8706, 5.138), (1.753, -0.8327, 5.138), (1.715, -0.7865, 5.138), (1.687, -0.7338, 5.138), (1.669, -0.6767, 5.138), (1.664, -0.6172, 5.138), (1.669, -0.5578, 5.138), (1.687, -0.5006, 5.138), (1.715, -0.4479, 5.138), (1.753, -0.4017, 5.138), (1.799, -0.3639, 5.138), (1.852, -0.3357, 5.138), (1.909, -0.3184, 5.138), (2.01, -0.408, 5.138), (1.968, -0.4039, 5.138), (2.05, -0.4202, 5.138), (2.087, -0.4399, 5.138), (2.119, -0.4664, 5.138), (2.146, -0.4987, 5.138), (2.165, -0.5356, 5.138), (2.178, -0.5756, 5.138), (2.182, -0.6172, 5.138), (2.178, -0.6588, 5.138), (2.165, -0.6988, 5.138), (2.146, -0.7357, 5.138), (2.119, -0.7681, 5.138), (2.087, -0.7946, 5.138), (2.05, -0.8143, 5.138), (2.01, -0.8264, 5.138), (1.968, -0.8305, 5.138), (1.927, -0.8264, 5.138), (1.887, -0.8143, 5.138), (1.85, -0.7946, 5.138), (1.818, -0.7681, 5.138), (1.791, -0.7357, 5.138), (1.771, -0.6988, 5.138), (1.759, -0.6588, 5.138), (1.755, -0.6172, 5.138), (1.759, -0.5756, 5.138), (1.771, -0.5356, 5.138), (1.791, -0.4987, 5.138), (1.818, -0.4664, 5.138), (1.85, -0.4399, 5.138), (1.887, -0.4202, 5.138), (1.927, -0.408, 5.138)], [], [(0, 1, 3, 2), (2, 3, 5, 4), (4, 5, 7, 6), (6, 7, 9, 8), (8, 9, 11, 10), (10, 11, 13, 12), (12, 13, 15, 14), (14, 15, 17, 16), (16, 17, 19, 18), (18, 19, 21, 20), (20, 21, 23, 22), (22, 23, 25, 24), (24, 25, 27, 26), (26, 27, 29, 28), (28, 29, 31, 30), (30, 31, 33, 32), (32, 33, 35, 34), (34, 35, 37, 36), (36, 37, 39, 38), (38, 39, 41, 40), (40, 41, 43, 42), (42, 43, 45, 44), (44, 45, 47, 46), (46, 47, 49, 48), (48, 49, 51, 50), (50, 51, 53, 52), (52, 53, 55, 54), (54, 55, 57, 56), (56, 57, 59, 58), (58, 59, 61, 60), (1, 63, 159, 129), (60, 61, 63, 62), (62, 63, 1, 0), (0, 2, 4, 6, 8, 10, 12, 14, 16, 18, 20, 22, 24, 26, 28, 30, 32, 34, 36, 38, 40, 42, 44, 46, 48, 50, 52, 54, 56, 58, 60, 62), (84, 83, 115, 116), (89, 90, 186, 185), (47, 45, 150, 151), (88, 89, 185, 184), (29, 27, 141, 142), (87, 88, 184, 183), (11, 9, 132, 133), (63, 61, 158, 159), (86, 87, 183, 182), (45, 43, 149, 150), (85, 86, 182, 181), (27, 25, 140, 141), (84, 85, 181, 180), (9, 7, 131, 132), (61, 59, 157, 158), (83, 84, 180, 179), (43, 41, 148, 149), (82, 83, 179, 178), (25, 23, 139, 140), (81, 82, 178, 177), (7, 5, 130, 131), (59, 57, 156, 157), (80, 81, 177, 176), (41, 39, 147, 148), (79, 80, 176, 175), (23, 21, 138, 139), (78, 79, 175, 174), (5, 3, 128, 130), (57, 55, 155, 156), (77, 78, 174, 173), (39, 37, 146, 147), (76, 77, 173, 172), (96, 97, 127, 126, 125, 124, 123, 122, 121, 120, 119, 118, 117, 116, 115, 114, 113, 112, 111, 110, 109, 108, 107, 106, 105, 104, 103, 102, 101, 100, 99, 98), (71, 70, 102, 103), (85, 84, 116, 117), (72, 71, 103, 104), (86, 85, 117, 118), (73, 72, 104, 105), (87, 86, 118, 119), (74, 73, 105, 106), (88, 87, 119, 120), (75, 74, 106, 107), (89, 88, 120, 121), (76, 75, 107, 108), (90, 89, 121, 122), (77, 76, 108, 109), (91, 90, 122, 123), (78, 77, 109, 110), (64, 65, 97, 96), (92, 91, 123, 124), (79, 78, 110, 111), (66, 64, 96, 98), (93, 92, 124, 125), (80, 79, 111, 112), (67, 66, 98, 99), (94, 93, 125, 126), (81, 80, 112, 113), (68, 67, 99, 100), (95, 94, 126, 127), (82, 81, 113, 114), (69, 68, 100, 101), (65, 95, 127, 97), (83, 82, 114, 115), (70, 69, 101, 102), (131, 130, 162, 163), (140, 139, 171, 172), (149, 148, 180, 181), (158, 157, 189, 190), (136, 135, 167, 168), (145, 144, 176, 177), (154, 153, 185, 186), (132, 131, 163, 164), (141, 140, 172, 173), (150, 149, 181, 182), (159, 158, 190, 191), (137, 136, 168, 169), (146, 145, 177, 178), (155, 154, 186, 187), (133, 132, 164, 165), (142, 141, 173, 174), (151, 150, 182, 183), (128, 129, 161, 160), (129, 159, 191, 161), (138, 137, 169, 170), (147, 146, 178, 179), (156, 155, 187, 188), (134, 133, 165, 166), (143, 142, 174, 175), (152, 151, 183, 184), (130, 128, 160, 162), (139, 138, 170, 171), (148, 147, 179, 180), (157, 156, 188, 189), (135, 134, 166, 167), (144, 143, 175, 176), (153, 152, 184, 185), (13, 11, 133, 134), (90, 91, 187, 186), (65, 64, 160, 161), (31, 29, 142, 143), (91, 92, 188, 187), (64, 66, 162, 160), (49, 47, 151, 152), (92, 93, 189, 188), (66, 67, 163, 162), (15, 13, 134, 135), (93, 94, 190, 189), (67, 68, 164, 163), (33, 31, 143, 144), (94, 95, 191, 190), (68, 69, 165, 164), (51, 49, 152, 153), (95, 65, 161, 191), (69, 70, 166, 165), (17, 15, 135, 136), (70, 71, 167, 166), (35, 33, 144, 145), (71, 72, 168, 167), (53, 51, 153, 154), (72, 73, 169, 168), (19, 17, 136, 137), (73, 74, 170, 169), (37, 35, 145, 146), (3, 1, 129, 128), (74, 75, 171, 170), (55, 53, 154, 155), (75, 76, 172, 171), (21, 19, 137, 138)])
me_cube_002.polygons.foreach_set('use_smooth', [1, 1, 1, 1, 1, 1, 1, 1, 1, 1, 1, 1, 1, 1, 1, 1, 1, 1, 1, 1, 1, 1, 1, 1, 1, 1, 1, 1, 1, 1, 1, 1, 1, 1, 1, 1, 1, 1, 1, 1, 1, 1, 1, 1, 1, 1, 1, 1, 1, 1, 1, 1, 1, 1, 1, 1, 1, 1, 1, 1, 1, 1, 1, 1, 1, 1, 1, 1, 1, 1, 1, 1, 1, 1, 1, 1, 1, 1, 1, 1, 1, 1, 1, 1, 1, 1, 1, 1, 1, 1, 1, 1, 1, 1, 1, 1, 1, 1, 0, 0, 0, 0, 0, 0, 0, 0, 0, 0, 0, 0, 0, 0, 0, 0, 0, 0, 0, 0, 0, 0, 0, 0, 0, 0, 0, 0, 0, 0, 0, 0, 1, 1, 1, 1, 1, 1, 1, 1, 1, 1, 1, 1, 1, 1, 1, 1, 1, 1, 1, 1, 1, 1, 1, 1, 1, 1, 1, 1, 1, 1, 1, 1])
me_cube_002.polygons.foreach_set('material_index', [0, 0, 0, 0, 0, 0, 0, 0, 0, 0, 0, 0, 0, 0, 0, 0, 0, 0, 0, 0, 0, 0, 0, 0, 0, 0, 0, 0, 0, 0, 1, 0, 0, 0, 0, 0, 1, 0, 1, 0, 1, 1, 0, 1, 0, 1, 0, 1, 1, 0, 1, 0, 1, 0, 1, 1, 0, 1, 0, 1, 0, 1, 1, 0, 1, 0, 0, 0, 0, 0, 0, 0, 0, 0, 0, 0, 0, 0, 0, 0, 0, 0, 0, 0, 0, 0, 0, 0, 0, 0, 0, 0, 0, 0, 0, 0, 0, 0, 1, 1, 1, 1, 1, 1, 1, 1, 1, 1, 1, 1, 1, 1, 1, 1, 1, 1, 1, 1, 1, 1, 1, 1, 1, 1, 1, 1, 1, 1, 1, 1, 1, 0, 0, 1, 0, 0, 1, 0, 0, 1, 0, 0, 1, 0, 0, 1, 0, 0, 1, 0, 1, 0, 1, 0, 1, 0, 1, 1, 0, 1, 0, 1])
_k = set([(128, 129), (128, 130), (128, 160), (129, 159), (129, 161), (130, 131), (130, 162), (131, 132), (131, 163), (132, 133), (132, 164), (133, 134), (133, 165), (134, 135), (134, 166), (135, 136), (135, 167), (136, 137), (136, 168), (137, 138), (137, 169), (138, 139), (138, 170), (139, 140), (139, 171), (140, 141), (140, 172), (141, 142), (141, 173), (142, 143), (142, 174), (143, 144), (143, 175), (144, 145), (144, 176), (145, 146), (145, 177), (146, 147), (146, 178), (147, 148), (147, 179), (148, 149), (148, 180), (149, 150), (149, 181), (150, 151), (150, 182), (151, 152), (151, 183), (152, 153), (152, 184), (153, 154), (153, 185), (154, 155), (154, 186), (155, 156), (155, 187), (156, 157), (156, 188), (157, 158), (157, 189), (158, 159), (158, 190), (159, 191), (160, 161), (160, 162), (161, 191), (162, 163), (163, 164), (164, 165), (165, 166), (166, 167), (167, 168), (168, 169), (169, 170), (170, 171), (171, 172), (172, 173), (173, 174), (174, 175), (175, 176), (176, 177), (177, 178), (178, 179), (179, 180), (180, 181), (181, 182), (182, 183), (183, 184), (184, 185), (185, 186), (186, 187), (187, 188), (188, 189), (189, 190), (190, 191)])
me_cube_002.attributes.new('sharp_edge', 'BOOLEAN', 'EDGE').data.foreach_set('value', [ (min(e.vertices), max(e.vertices)) in _k for e in me_cube_002.edges])
me_cube_002.materials.append(mat_material_002)
me_cube_002.materials.append(mat_material_003)
me_cube_002.use_remesh_preserve_volume = False
me_cube_002.use_remesh_preserve_attributes = False
me_cube_002.use_mirror_vertex_groups = False
me_cube_002.update()
me_cube_001 = bpy.data.meshes.new('Cube.001')
me_cube_001.from_pydata([(-0.0091, 2.683, 2.008), (0.1099, 2.683, 1.996), (0.2243, 2.683, 1.961), (0.3298, 2.683, 1.905), (0.4222, 2.683, 1.829), (0.4981, 2.683, 1.736), (0.5544, 2.683, 1.631), (0.5891, 2.683, 1.517), (0.6009, 2.683, 1.398), (0.5891, 2.683, 1.279), (0.5544, 2.683, 1.164), (0.4981, 2.683, 1.059), (0.4222, 2.683, 0.9663), (0.3298, 2.683, 0.8904), (0.2243, 2.683, 0.8341), (0.1099, 2.683, 0.7994), (-0.0091, 2.683, 0.7876), (-0.1281, 2.683, 0.7994), (-0.2425, 2.683, 0.8341), (-0.348, 2.683, 0.8904), (-0.4404, 2.683, 0.9663), (-0.5163, 2.683, 1.059), (-0.5726, 2.683, 1.164), (-0.6073, 2.683, 1.279), (-0.6191, 2.683, 1.398), (-0.6073, 2.683, 1.517), (-0.5726, 2.683, 1.631), (-0.5163, 2.683, 1.736), (-0.4404, 2.683, 1.829), (-0.348, 2.683, 1.905), (-0.2425, 2.683, 1.961), (-0.1281, 2.683, 1.996), (-0.0091, 2.821, 2.008), (0.1099, 2.821, 1.996), (0.2243, 2.821, 1.961), (0.3298, 2.821, 1.905), (0.4222, 2.821, 1.829), (0.4981, 2.821, 1.736), (0.5544, 2.821, 1.631), (0.5891, 2.821, 1.517), (0.6009, 2.821, 1.398), (0.5891, 2.821, 1.279), (0.5544, 2.821, 1.164), (0.4981, 2.821, 1.059), (0.4222, 2.821, 0.9663), (0.3298, 2.821, 0.8904), (0.2243, 2.821, 0.8341), (0.1099, 2.821, 0.7994), (-0.0091, 2.821, 0.7876), (-0.1281, 2.821, 0.7994), (-0.2425, 2.821, 0.8341), (-0.348, 2.821, 0.8904), (-0.4404, 2.821, 0.9663), (-0.5163, 2.821, 1.059), (-0.5726, 2.821, 1.164), (-0.6073, 2.821, 1.279), (-0.6191, 2.821, 1.398), (-0.6073, 2.821, 1.517), (-0.5726, 2.821, 1.631), (-0.5163, 2.821, 1.736), (-0.4404, 2.821, 1.829), (-0.348, 2.821, 1.905), (-0.2425, 2.821, 1.961), (-0.1281, 2.821, 1.996), (-0.0091, 2.885, 1.921), (0.09296, 2.885, 1.911), (0.1911, 2.885, 1.881), (0.2815, 2.885, 1.833), (0.3608, 2.885, 1.768), (0.4259, 2.885, 1.688), (0.4742, 2.885, 1.598), (0.504, 2.885, 1.5), (0.514, 2.885, 1.398), (0.504, 2.885, 1.296), (0.4742, 2.885, 1.197), (0.4259, 2.885, 1.107), (0.3608, 2.885, 1.028), (0.2815, 2.885, 0.9626), (0.1911, 2.885, 0.9143), (0.09296, 2.885, 0.8845), (-0.0091, 2.885, 0.8745), (-0.1112, 2.885, 0.8845), (-0.2093, 2.885, 0.9143), (-0.2997, 2.885, 0.9626), (-0.379, 2.885, 1.028), (-0.4441, 2.885, 1.107), (-0.4924, 2.885, 1.197), (-0.5222, 2.885, 1.296), (-0.5322, 2.885, 1.398), (-0.5222, 2.885, 1.5), (-0.4924, 2.885, 1.598), (-0.4441, 2.885, 1.688), (-0.379, 2.885, 1.768), (-0.2997, 2.885, 1.833), (-0.2093, 2.885, 1.881), (-0.1112, 2.885, 1.911), (-0.0091, 2.885, 1.82), (0.07326, 2.885, 1.812), (0.1525, 2.885, 1.788), (0.2254, 2.885, 1.749), (0.2894, 2.885, 1.696), (0.3419, 2.885, 1.632), (0.3809, 2.885, 1.559), (0.405, 2.885, 1.48), (0.4131, 2.885, 1.398), (0.405, 2.885, 1.315), (0.3809, 2.885, 1.236), (0.3419, 2.885, 1.163), (0.2894, 2.885, 1.099), (0.2254, 2.885, 1.047), (0.1525, 2.885, 1.008), (0.07326, 2.885, 0.9835), (-0.0091, 2.885, 0.9754), (-0.09146, 2.885, 0.9835), (-0.1707, 2.885, 1.008), (-0.2436, 2.885, 1.047), (-0.3076, 2.885, 1.099), (-0.3601, 2.885, 1.163), (-0.3991, 2.885, 1.236), (-0.4232, 2.885, 1.315), (-0.4313, 2.885, 1.398), (-0.4232, 2.885, 1.48), (-0.3991, 2.885, 1.559), (-0.3601, 2.885, 1.632), (-0.3076, 2.885, 1.696), (-0.2436, 2.885, 1.749), (-0.1707, 2.885, 1.788), (-0.09146, 2.885, 1.812), (-0.0091, 2.712, 1.82), (0.07326, 2.712, 1.812), (0.1525, 2.712, 1.788), (0.2254, 2.712, 1.749), (0.2894, 2.712, 1.696), (0.3419, 2.712, 1.632), (0.3809, 2.712, 1.559), (0.405, 2.712, 1.48), (0.4131, 2.712, 1.398), (0.405, 2.712, 1.315), (0.3809, 2.712, 1.236), (0.3419, 2.712, 1.163), (0.2894, 2.712, 1.099), (0.2254, 2.712, 1.047), (0.1525, 2.712, 1.008), (0.07326, 2.712, 0.9835), (-0.0091, 2.712, 0.9754), (-0.09146, 2.712, 0.9835), (-0.1707, 2.712, 1.008), (-0.2436, 2.712, 1.047), (-0.3076, 2.712, 1.099), (-0.3601, 2.712, 1.163), (-0.3991, 2.712, 1.236), (-0.4232, 2.712, 1.315), (-0.4313, 2.712, 1.398), (-0.4232, 2.712, 1.48), (-0.3991, 2.712, 1.559), (-0.3601, 2.712, 1.632), (-0.3076, 2.712, 1.696), (-0.2436, 2.712, 1.749), (-0.1707, 2.712, 1.788), (-0.09146, 2.712, 1.812), (-0.6139, 2.825, 1.398), (-0.6023, 2.825, 1.516), (0.4938, 2.825, 1.062), (0.4186, 2.825, 0.9699), (-0.5679, 2.825, 1.629), (0.3269, 2.825, 0.8947), (-0.512, 2.825, 1.734), (0.2223, 2.825, 0.8388), (-0.0091, 2.825, 2.002), (0.1089, 2.825, 1.991), (-0.4368, 2.825, 1.825), (0.1089, 2.825, 0.8044), (0.2223, 2.825, 1.956), (-0.3451, 2.825, 1.9), (-0.0091, 2.825, 0.7928), (0.3269, 2.825, 1.9), (-0.2405, 2.825, 1.956), (-0.1271, 2.825, 0.8044), (0.4186, 2.825, 1.825), (-0.1271, 2.825, 1.991), (-0.2405, 2.825, 0.8388), (0.4938, 2.825, 1.734), (-0.3451, 2.825, 0.8947), (0.5497, 2.825, 1.629), (-0.4368, 2.825, 0.9699), (0.5841, 2.825, 1.516), (-0.512, 2.825, 1.062), (0.5957, 2.825, 1.398), (-0.5679, 2.825, 1.166), (0.5841, 2.825, 1.28), (-0.6023, 2.825, 1.28), (0.5497, 2.825, 1.166), (-0.0091, 2.885, 1.825), (0.0742, 2.885, 1.816), (-0.3641, 2.885, 1.635), (-0.311, 2.885, 1.7), (0.1543, 2.885, 1.003), (0.0742, 2.885, 0.9788), (0.1543, 2.885, 1.792), (-0.2463, 2.885, 1.753), (-0.0091, 2.885, 0.9706), (0.2281, 2.885, 1.753), (-0.1725, 2.885, 1.792), (-0.0924, 2.885, 0.9788), (0.2928, 2.885, 1.7), (-0.0924, 2.885, 1.816), (-0.1725, 2.885, 1.003), (0.3459, 2.885, 1.635), (-0.2463, 2.885, 1.043), (0.3854, 2.885, 1.561), (-0.311, 2.885, 1.096), (0.4097, 2.885, 1.481), (-0.3641, 2.885, 1.16), (0.4179, 2.885, 1.398), (-0.4036, 2.885, 1.234), (0.4097, 2.885, 1.314), (-0.4279, 2.885, 1.314), (0.3854, 2.885, 1.234), (-0.4361, 2.885, 1.398), (0.3459, 2.885, 1.16), (-0.4279, 2.885, 1.481), (0.2928, 2.885, 1.096), (-0.4036, 2.885, 1.561), (0.2281, 2.885, 1.043)], [], [(29, 30, 62, 61), (16, 17, 49, 48), (3, 4, 36, 35), (30, 31, 63, 62), (17, 18, 50, 49), (4, 5, 37, 36), (31, 0, 32, 63), (18, 19, 51, 50), (5, 6, 38, 37), (19, 20, 52, 51), (6, 7, 39, 38), (20, 21, 53, 52), (7, 8, 40, 39), (21, 22, 54, 53), (8, 9, 41, 40), (22, 23, 55, 54), (9, 10, 42, 41), (23, 24, 56, 55), (10, 11, 43, 42), (24, 25, 57, 56), (11, 12, 44, 43), (25, 26, 58, 57), (12, 13, 45, 44), (26, 27, 59, 58), (13, 14, 46, 45), (0, 1, 33, 32), (27, 28, 60, 59), (14, 15, 47, 46), (1, 2, 34, 33), (28, 29, 61, 60), (15, 16, 48, 47), (2, 3, 35, 34), (160, 161, 89, 88), (162, 163, 76, 75), (161, 164, 90, 89), (163, 165, 77, 76), (164, 166, 91, 90), (165, 167, 78, 77), (168, 169, 65, 64), (166, 170, 92, 91), (167, 171, 79, 78), (169, 172, 66, 65), (170, 173, 93, 92), (171, 174, 80, 79), (172, 175, 67, 66), (173, 176, 94, 93), (174, 177, 81, 80), (175, 178, 68, 67), (176, 179, 95, 94), (177, 180, 82, 81), (178, 181, 69, 68), (179, 168, 64, 95), (180, 182, 83, 82), (181, 183, 70, 69), (182, 184, 84, 83), (183, 185, 71, 70), (184, 186, 85, 84), (185, 187, 72, 71), (186, 188, 86, 85), (187, 189, 73, 72), (188, 190, 87, 86), (189, 191, 74, 73), (190, 160, 88, 87), (191, 162, 75, 74), (192, 193, 97, 96), (194, 195, 124, 123), (196, 197, 111, 110), (193, 198, 98, 97), (195, 199, 125, 124), (197, 200, 112, 111), (198, 201, 99, 98), (199, 202, 126, 125), (200, 203, 113, 112), (201, 204, 100, 99), (202, 205, 127, 126), (203, 206, 114, 113), (204, 207, 101, 100), (205, 192, 96, 127), (206, 208, 115, 114), (207, 209, 102, 101), (208, 210, 116, 115), (209, 211, 103, 102), (210, 212, 117, 116), (211, 213, 104, 103), (212, 214, 118, 117), (213, 215, 105, 104), (214, 216, 119, 118), (215, 217, 106, 105), (216, 218, 120, 119), (217, 219, 107, 106), (218, 220, 121, 120), (219, 221, 108, 107), (220, 222, 122, 121), (221, 223, 109, 108), (222, 194, 123, 122), (223, 196, 110, 109), (99, 100, 132, 131), (126, 127, 159, 158), (113, 114, 146, 145), (100, 101, 133, 132), (127, 96, 128, 159), (114, 115, 147, 146), (101, 102, 134, 133), (115, 116, 148, 147), (102, 103, 135, 134), (116, 117, 149, 148), (103, 104, 136, 135), (117, 118, 150, 149), (104, 105, 137, 136), (118, 119, 151, 150), (105, 106, 138, 137), (119, 120, 152, 151), (106, 107, 139, 138), (120, 121, 153, 152), (107, 108, 140, 139), (121, 122, 154, 153), (108, 109, 141, 140), (122, 123, 155, 154), (109, 110, 142, 141), (96, 97, 129, 128), (123, 124, 156, 155), (110, 111, 143, 142), (97, 98, 130, 129), (124, 125, 157, 156), (111, 112, 144, 143), (98, 99, 131, 130), (125, 126, 158, 157), (112, 113, 145, 144), (42, 43, 162, 191), (55, 56, 160, 190), (41, 42, 191, 189), (54, 55, 190, 188), (40, 41, 189, 187), (53, 54, 188, 186), (39, 40, 187, 185), (52, 53, 186, 184), (38, 39, 185, 183), (51, 52, 184, 182), (37, 38, 183, 181), (50, 51, 182, 180), (63, 32, 168, 179), (36, 37, 181, 178), (49, 50, 180, 177), (62, 63, 179, 176), (35, 36, 178, 175), (48, 49, 177, 174), (61, 62, 176, 173), (34, 35, 175, 172), (47, 48, 174, 171), (60, 61, 173, 170), (33, 34, 172, 169), (46, 47, 171, 167), (59, 60, 170, 166), (32, 33, 169, 168), (45, 46, 167, 165), (58, 59, 166, 164), (44, 45, 165, 163), (57, 58, 164, 161), (43, 44, 163, 162), (56, 57, 161, 160), (77, 78, 196, 223), (90, 91, 194, 222), (76, 77, 223, 221), (89, 90, 222, 220), (75, 76, 221, 219), (88, 89, 220, 218), (74, 75, 219, 217), (87, 88, 218, 216), (73, 74, 217, 215), (86, 87, 216, 214), (72, 73, 215, 213), (85, 86, 214, 212), (71, 72, 213, 211), (84, 85, 212, 210), (70, 71, 211, 209), (83, 84, 210, 208), (69, 70, 209, 207), (82, 83, 208, 206), (95, 64, 192, 205), (68, 69, 207, 204), (81, 82, 206, 203), (94, 95, 205, 202), (67, 68, 204, 201), (80, 81, 203, 200), (93, 94, 202, 199), (66, 67, 201, 198), (79, 80, 200, 197), (92, 93, 199, 195), (65, 66, 198, 193), (78, 79, 197, 196), (91, 92, 195, 194), (64, 65, 193, 192)])
me_cube_001.polygons.foreach_set('use_smooth', [True] * 192)
_k = set([(32, 33), (32, 63), (33, 34), (34, 35), (35, 36), (36, 37), (37, 38), (38, 39), (39, 40), (40, 41), (41, 42), (42, 43), (43, 44), (44, 45), (45, 46), (46, 47), (47, 48), (48, 49), (49, 50), (50, 51), (51, 52), (52, 53), (53, 54), (54, 55), (55, 56), (56, 57), (57, 58), (58, 59), (59, 60), (60, 61), (61, 62), (62, 63), (96, 97), (96, 127), (97, 98), (98, 99), (99, 100), (100, 101), (101, 102), (102, 103), (103, 104), (104, 105), (105, 106), (106, 107), (107, 108), (108, 109), (109, 110), (110, 111), (111, 112), (112, 113), (113, 114), (114, 115), (115, 116), (116, 117), (117, 118), (118, 119), (119, 120), (120, 121), (121, 122), (122, 123), (123, 124), (124, 125), (125, 126), (126, 127)])
me_cube_001.attributes.new('sharp_edge', 'BOOLEAN', 'EDGE').data.foreach_set('value', [ (min(e.vertices), max(e.vertices)) in _k for e in me_cube_001.edges])
me_cube_001.materials.append(mat_material_001)
me_cube_001.use_remesh_preserve_volume = False
me_cube_001.use_remesh_preserve_attributes = False
me_cube_001.use_mirror_vertex_groups = False
me_cube_001.update()
me_cube = bpy.data.meshes.new('Cube')
me_cube.from_pydata([(2.898, 0.99, 4.412), (2.898, -0.99, 4.412), (-2.898, 0.99, 4.412), (-2.898, -0.99, 4.412), (2.7, 2.4, 0.0), (2.7, -2.4, 0.0), (2.7, 2.4, 2.5), (2.7, -2.4, 2.5), (-2.7, -2.4, 0.0), (-2.7, 2.4, 0.0), (-2.7, -2.4, 2.5), (-2.7, 2.4, 2.5), (2.7, 1.0, 4.1), (2.7, -1.0, 4.1), (-2.7, -1.0, 4.1), (-2.7, 1.0, 4.1), (3.0, 2.419, 0.0), (2.983, 2.4, 2.22e-16), (2.983, 2.4, 0.0), (2.983, -2.4, 0.0), (3.0, -2.419, 0.0), (2.983, -2.4, 0.0), (-3.0, -2.419, 0.0), (-2.983, -2.4, 2.22e-16), (-2.983, -2.4, 0.0), (-2.983, 2.4, 0.0), (-3.0, 2.419, -2.22e-16), (-2.983, 2.4, 0.0), (3.0, 2.419, 2.5), (2.983, 2.4, 2.5), (2.983, -2.4, 2.5), (3.0, -2.419, 2.5), (-3.0, -2.419, 2.5), (-2.983, -2.4, 2.5), (-2.983, 2.4, 2.5), (-3.0, 2.419, 2.5), (2.983, 1.0, 4.1), (3.0, 1.007, 4.114), (3.0, -1.007, 4.114), (2.983, -1.0, 4.1), (-3.0, 1.007, 4.114), (-2.983, 1.0, 4.1), (-2.983, -1.0, 4.1), (-3.0, -1.007, 4.114), (2.983, 2.904, 0.0), (3.0, 2.883, 2.22e-16), (-3.0, 2.883, 0.0), (-2.983, 2.904, 2.22e-16), (2.983, 2.64, 2.5), (3.0, 2.621, 2.5), (3.0, -2.883, 0.0), (2.983, -2.904, 4.441e-16), (-2.983, -2.904, 0.0), (-3.0, -2.883, 1.11e-16), (3.0, -2.621, 2.5), (2.983, -2.64, 2.5), (-2.983, -2.64, 2.5), (-3.0, -2.621, 2.5), (-3.0, 2.621, 2.5), (-2.983, 2.64, 2.5), (3.0, 1.093, 4.286), (2.983, 1.1, 4.3), (2.983, -1.1, 4.3), (3.0, -1.093, 4.286), (-2.983, 1.1, 4.3), (-3.0, 1.093, 4.286), (-3.0, -1.093, 4.286), (-2.983, -1.1, 4.3), (2.999, 1.1, 4.485), (2.986, 1.085, 4.5), (2.986, -1.085, 4.5), (2.999, -1.1, 4.485), (-2.999, 1.1, 4.485), (-2.986, 1.085, 4.5), (-2.986, -1.085, 4.5), (-2.999, -1.1, 4.485), (2.912, 1.005, 4.5), (2.898, 0.99, 4.485), (2.898, -0.99, 4.485), (2.912, -1.005, 4.5), (-2.912, 1.005, 4.5), (-2.898, 0.99, 4.485), (-2.898, -0.99, 4.485), (-2.912, -1.005, 4.5)], [], [(39, 30, 7, 13), (20, 31, 54, 50), (23, 33, 10, 8), (29, 36, 12, 6), (34, 25, 9, 11), (41, 34, 11, 15), (43, 32, 57, 66), (30, 19, 5, 7), (69, 73, 80, 76), (56, 55, 62, 67), (48, 59, 64, 61), (78, 77, 0, 1), (51, 55, 56, 52), (17, 29, 6, 4), (48, 44, 47, 59), (42, 41, 15, 14), (36, 39, 13, 12), (22, 24, 21, 20, 50, 51, 52, 53), (33, 42, 14, 10), (26, 35, 58, 46), (74, 70, 79, 83), (62, 61, 68, 71), (73, 74, 83, 80), (81, 82, 3, 2), (67, 62, 71, 75), (61, 64, 72, 68), (64, 67, 75, 72), (0, 2, 3, 1), (77, 81, 2, 0), (82, 78, 1, 3), (4, 6, 7, 5), (8, 10, 11, 9), (7, 6, 12, 13), (11, 10, 14, 15), (37, 28, 49, 60), (40, 43, 66, 65), (38, 37, 60, 63), (35, 40, 65, 58), (28, 16, 45, 49), (31, 38, 63, 54), (32, 22, 53, 57), (16, 17, 18), (19, 20, 21), (22, 23, 24), (25, 26, 27), (16, 28, 29, 17), (19, 30, 31, 20), (22, 32, 33, 23), (25, 34, 35, 26), (37, 38, 39, 36), (43, 40, 41, 42), (30, 39, 38, 31), (42, 33, 32, 43), (28, 37, 36, 29), (40, 35, 34, 41), (44, 48, 49, 45), (50, 54, 55, 51), (52, 56, 57, 53), (46, 58, 59, 47), (61, 62, 63, 60), (67, 64, 65, 66), (54, 63, 62, 55), (66, 57, 56, 67), (48, 61, 60, 49), (64, 59, 58, 65), (16, 18, 27, 26, 46, 47, 44, 45), (69, 70, 71, 68), (68, 72, 73, 69), (70, 74, 75, 71), (74, 73, 72, 75), (77, 78, 79, 76), (76, 80, 81, 77), (78, 82, 83, 79), (82, 81, 80, 83), (70, 69, 76, 79)])
me_cube.polygons.foreach_set('material_index', [1, 1, 1, 1, 1, 1, 1, 1, 1, 1, 1, 1, 1, 1, 1, 0, 0, 1, 1, 1, 1, 1, 1, 1, 1, 1, 1, 0, 1, 1, 0, 0, 0, 0, 1, 1, 1, 1, 1, 1, 1, 1, 1, 1, 1, 1, 1, 1, 1, 1, 1, 1, 1, 1, 1, 1, 1, 1, 1, 1, 1, 1, 1, 1, 1, 1, 1, 1, 1, 1, 1, 1, 1, 1, 1])
me_cube.materials.append(mat_material)
me_cube.materials.append(mat_material_003)
me_cube.use_remesh_preserve_volume = False
me_cube.use_remesh_preserve_attributes = False
me_cube.use_mirror_vertex_groups = False
me_cube.update()

# ---- objects
ob_cube_005 = bpy.data.objects.new('Cube.005', me_cube_005)
ob_cube_004 = bpy.data.objects.new('Cube.004', me_cube_004)
ob_cube_003 = bpy.data.objects.new('Cube.003', me_cube_003)
ob_cube_002 = bpy.data.objects.new('Cube.002', me_cube_002)
ob_cube_001 = bpy.data.objects.new('Cube.001', me_cube_001)
ob_cube = bpy.data.objects.new('Cube', me_cube)
ob_lamp = bpy.data.objects.new('Lamp', light_lamp)
ob_camera = bpy.data.objects.new('Camera', cam_camera)

# ---- transforms, parenting, visibility, modifiers, constraints
ob_cube_005.location = (0.0, 0.0, 0.0)
ob_cube_005.lock_rotations_4d = False
ob_cube_005.empty_display_type = 'ARROWS'
ob_cube_005.lineart.crease_threshold = 0.0
ob_cube_004.location = (0.0, 0.0, 0.0)
ob_cube_004.lock_rotations_4d = False
ob_cube_004.empty_display_type = 'ARROWS'
ob_cube_004.lineart.crease_threshold = 0.0
ob_cube_003.location = (0.0, 0.0, 0.0)
ob_cube_003.lock_rotations_4d = False
ob_cube_003.empty_display_type = 'ARROWS'
ob_cube_003.lineart.crease_threshold = 0.0
ob_cube_002.location = (0.0, 0.0, 0.0)
ob_cube_002.lock_rotations_4d = False
ob_cube_002.empty_display_type = 'ARROWS'
ob_cube_002.lineart.crease_threshold = 0.0
ob_cube_001.location = (-3.289e-18, 0.1185, -0.01481)
ob_cube_001.rotation_euler = (0.08727, 1.935e-17, 8.449e-19)
ob_cube_001.lock_rotations_4d = False
ob_cube_001.empty_display_type = 'ARROWS'
ob_cube_001.lineart.crease_threshold = 0.0
ob_cube.location = (0.0, 0.0, 0.0)
ob_cube.lock_rotations_4d = False
ob_cube.empty_display_type = 'ARROWS'
ob_cube.lineart.crease_threshold = 0.0
ob_lamp.location = (4.727, 4.079, 5.904)
ob_lamp.rotation_euler = (0.6503, 0.05522, 1.866)
ob_lamp.lock_rotations_4d = False
ob_lamp.empty_display_type = 'ARROWS'
ob_lamp.color = (0.0, 0.0, 0.0, 0.0)
ob_lamp.lineart.crease_threshold = 0.0
ob_camera.location = (7.481, -6.508, 5.344)
ob_camera.rotation_euler = (1.109, 0.0, 0.8149)
ob_camera.lock_rotations_4d = False
ob_camera.empty_display_type = 'ARROWS'
ob_camera.color = (0.0, 0.0, 0.0, 0.0)
ob_camera.display_type = 'WIRE'
ob_camera.lineart.crease_threshold = 0.0

# ---- collection membership
col_collection_1.objects.link(ob_cube_005)
col_collection_1.objects.link(ob_cube_004)
col_collection_1.objects.link(ob_cube_003)
col_collection_1.objects.link(ob_cube_002)
col_collection_1.objects.link(ob_cube_001)
col_collection_1.objects.link(ob_cube)
col_collection_1.objects.link(ob_lamp)
col_collection_1.objects.link(ob_camera)

# ---- scene / render settings (as saved in the file)
scene.camera = ob_camera
scene.frame_start = 1; scene.frame_end = 250; scene.frame_set(1)
scene.render.engine = 'BLENDER_EEVEE_NEXT'
scene.render.resolution_percentage = 50
scene.render.dither_intensity = 0.0
scene.cycles.use_denoising = False
scene.cycles.samples = 128
scene.cycles.sampling_pattern = 'TABULATED_SOBOL'
scene.cycles.use_adaptive_sampling = False
scene.cycles.use_light_tree = False
scene.cycles.blur_glossy = 0.0
scene.cycles.sample_clamp_indirect = 0.0
scene.view_settings.view_transform = 'Standard'
bpy.context.view_layer.update()

